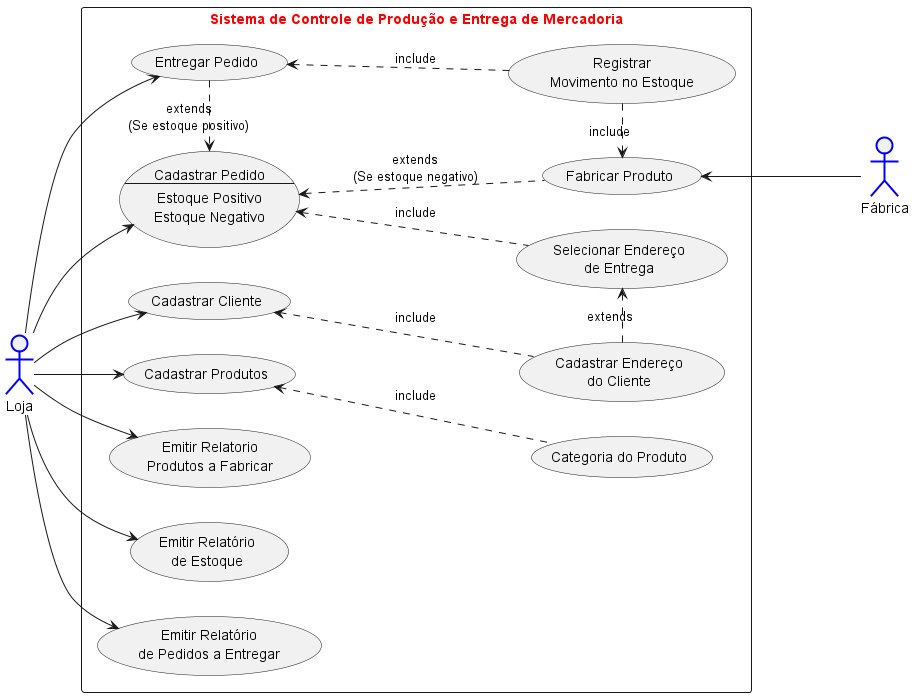

The diagram above was rendered by PlantUML. Its source (embedded in the PNG):
@startuml
    left to right direction

    actor Loja #line.bold;line:blue
    actor Fábrica #line.bold;line:blue

    rectangle "Sistema de Controle de Produção e Entrega de Mercadoria" #text:red{
        usecase "Cadastrar Cliente" as cadCli
        usecase "Cadastrar Endereço\ndo Cliente" as cadEnds
        usecase "Selecionar Endereço\nde Entrega" as selEnd
        usecase "Cadastrar Produtos" as cadProd
        usecase "Entregar Pedido" as entPed
        usecase "Registrar\nMovimento no Estoque" as regMovEst
        usecase cadPed as "Cadastrar Pedido
                          --
                          Estoque Positivo
                          Estoque Negativo"
        usecase "Fabricar Produto" as fabProd
        usecase "Emitir Relatorio\nProdutos a Fabricar" as relProd
        usecase "Emitir Relatório\nde Estoque" as relEst
        usecase "Emitir Relatório\nde Pedidos a Entregar" as relPed
        usecase "Categoria do Produto" as catProd
    }

    Fábrica -up--> fabProd

    Loja --> cadCli
    Loja --> cadPed
    Loja --> entPed
    Loja --> relProd
    Loja --> relEst
    Loja --> relPed
    Loja --> cadProd

    entPed -right.> cadPed  : extends\n(Se estoque positivo)
    fabProd   -up.> cadPed  : extends\n(Se estoque negativo)
    selEnd    -up.> cadPed  : include
    regMovEst    .> fabProd : include
    catProd   -up.> cadProd : include
    cadEnds   -up.> cadCli  : include
    cadEnds      .> selEnd  : extends
    regMovEst -up.> entPed  : include
@enduml